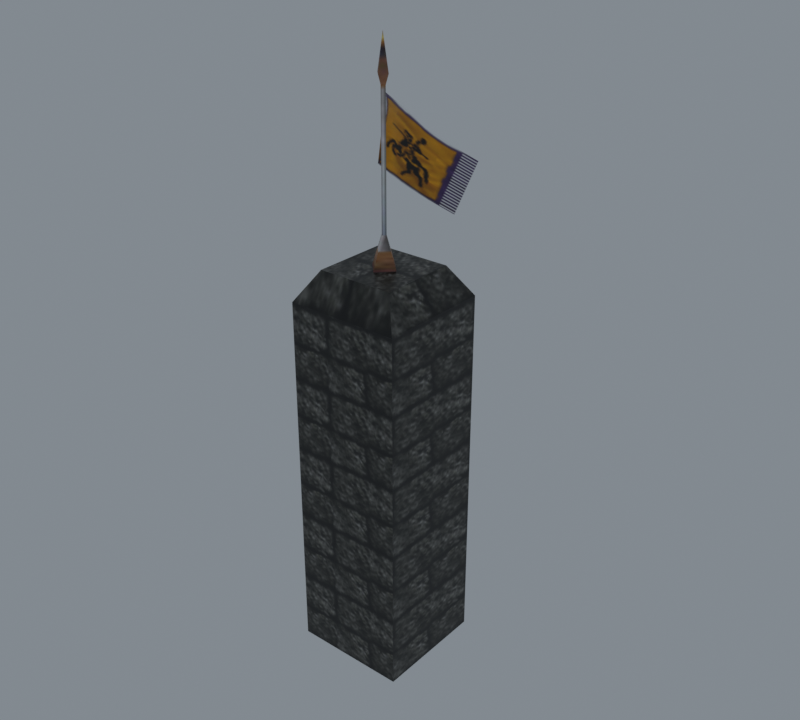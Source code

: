# Source: import.blend  (saved by Blender 5.2.45; exported with 4.5.12 LTS)
import bpy
from mathutils import Matrix  # noqa: F401  (used for matrix-valued properties, if any)

bpy.ops.wm.read_factory_settings(use_empty=True)
scene = bpy.context.scene
scene.name = 'Beer01'

# ---- collections
col_collection = bpy.data.collections.new('Collection'); scene.collection.children.link(col_collection)

# ---- images (referenced by path relative to the original .blend; pixels are not part of the script)
import os
ASSET_DIR = os.environ.get("B2B_ASSET_DIR", "")  # directory of the original .blend (textures are referenced by path, not embedded)
HERE = os.path.dirname(os.path.abspath(__file__))  # packed textures are extracted next to this script under _unpacked/

def load_image(name, relpath, width, height, colorspace="sRGB"):
    """Load a texture the original file referenced (path relative to the .blend, or extracted next to this script)."""
    p = next((c for c in (os.path.join(HERE, relpath), os.path.join(ASSET_DIR, relpath)) if relpath and os.path.exists(c)), "")
    if p:
        img = bpy.data.images.load(p, check_existing=True)
        img.name = name
    else:  # same state as the original file: an image datablock whose file is absent (Cycles renders it pink)
        img = bpy.data.images.new(name, width, height)
        img.source = "FILE"
        img.filepath = "//" + (relpath or name)
    img.colorspace_settings.name = colorspace
    return img
img_badge_01_jpg = load_image('badge_01.jpg', '_unpacked/badge_01.ac0afba7.jpg', 8, 64, 'sRGB')
img_badge_03_tga = load_image('badge_03.tga', '_unpacked/badge_03.9c902130.tga', 64, 64, 'sRGB')
img_tile_01_jpg = load_image('tile_01.jpg', '_unpacked/tile_01.fd89dc89.jpg', 64, 64, 'sRGB')

# ---- materials (node trees are filled in below, after node groups)
mat_badge_01_jpg = bpy.data.materials.new('badge_01.jpg')
mat_badge_01_jpg.diffuse_color = (0.9477, 0.5207, 0.817, 1.0)
mat_badge_03_tga = bpy.data.materials.new('badge_03.tga')
mat_badge_03_tga.diffuse_color = (0.9809, 0.7294, 0.4528, 1.0)
mat_tile_01_jpg = bpy.data.materials.new('tile_01.jpg')
mat_tile_01_jpg.diffuse_color = (0.9795, 0.9649, 0.7723, 1.0)

# ---- material node trees
mat_badge_01_jpg.use_nodes = True; mat_badge_01_jpg.node_tree.nodes.clear()
_N = mat_badge_01_jpg.node_tree.nodes; _L = mat_badge_01_jpg.node_tree.links
n0 = _N.new('ShaderNodeBsdfPrincipled'); n0.name = 'Principled BSDF'; n0.location = (-200, 100)
n0.inputs[10].default_value = 0.005
n1 = _N.new('ShaderNodeOutputMaterial'); n1.name = 'Material Output'; n1.location = (200, 100)
n2 = _N.new('ShaderNodeTexImage'); n2.name = 'Image Texture'; n2.location = (-600, 100)
n2.image = img_badge_01_jpg
_L.new(n0.outputs[0], n1.inputs[0])
_L.new(n2.outputs[0], n0.inputs[0])
n1.is_active_output = True
mat_badge_03_tga.use_nodes = True; mat_badge_03_tga.node_tree.nodes.clear()
_N = mat_badge_03_tga.node_tree.nodes; _L = mat_badge_03_tga.node_tree.links
n0 = _N.new('ShaderNodeBsdfPrincipled'); n0.name = 'Principled BSDF'; n0.location = (-200, 100)
n0.inputs[10].default_value = 0.005
n1 = _N.new('ShaderNodeOutputMaterial'); n1.name = 'Material Output'; n1.location = (200, 100)
n2 = _N.new('ShaderNodeTexImage'); n2.name = 'Image Texture'; n2.location = (-600, 100)
n2.image = img_badge_03_tga
_L.new(n0.outputs[0], n1.inputs[0])
_L.new(n2.outputs[0], n0.inputs[0])
_L.new(n2.outputs[1], n0.inputs[4])
n1.is_active_output = True
mat_tile_01_jpg.use_nodes = True; mat_tile_01_jpg.node_tree.nodes.clear()
_N = mat_tile_01_jpg.node_tree.nodes; _L = mat_tile_01_jpg.node_tree.links
n0 = _N.new('ShaderNodeBsdfPrincipled'); n0.name = 'Principled BSDF'; n0.location = (-200, 100)
n0.inputs[10].default_value = 0.005
n1 = _N.new('ShaderNodeOutputMaterial'); n1.name = 'Material Output'; n1.location = (200, 100)
n2 = _N.new('ShaderNodeTexImage'); n2.name = 'Image Texture'; n2.location = (-600, 100)
n2.image = img_tile_01_jpg
_L.new(n0.outputs[0], n1.inputs[0])
_L.new(n2.outputs[0], n0.inputs[0])
n1.is_active_output = True

# ---- world
world_world = bpy.data.worlds.new('World'); scene.world = world_world
world_world.use_nodes = True; world_world.node_tree.nodes.clear()
_N = world_world.node_tree.nodes; _L = world_world.node_tree.links
n0 = _N.new('ShaderNodeOutputWorld'); n0.name = 'World Output'; n0.location = (200, 100)
n1 = _N.new('ShaderNodeBackground'); n1.name = 'Background'; n1.location = (-200, 100)
n1.inputs[0].default_value = (0.32, 0.36, 0.4, 1.0)
n1.inputs[1].default_value = 0.7
_L.new(n1.outputs[0], n0.inputs[0])
n0.is_active_output = True
world_world.color = (0.05088, 0.05088, 0.05088)
world_world.sun_shadow_jitter_overblur = 0.0

# ---- meshes
me_stonewall06 = bpy.data.meshes.new('StoneWall06')
me_stonewall06.from_pydata([(0.0257, 2.902, 298.5), (-2.394, 0.3905, 298.5), (-2.394, 0.3905, 411.1), (0.0257, 2.902, 411.1), (0.0104, -2.15, 298.5), (0.0104, -2.15, 411.1), (2.43, 0.3612, 298.5), (2.43, 0.3611, 411.1), (13.24, 0.2956, 268.7), (0.06, 14.22, 268.7), (-0.0238, -13.47, 268.7), (-13.2, 0.4561, 268.7), (-5.313, 0.4082, 419.4), (0.0349, 5.958, 419.4), (0.0012, -5.207, 419.4), (5.35, 0.3434, 419.4), (0.018, 0.3758, 448.8), (-5.659, 0.5416, 352.3), (-5.658, 30.35, 387.9), (-0.2016, 3.34, 405.1), (-0.2017, 3.34, 358.7), (-3.665, 24.06, 332.6), (-3.665, 53.85, 368.1), (7.65, 44.04, 315.9), (7.65, 73.81, 351.4), (21.36, 59.42, 303.0), (21.37, 88.94, 338.7), (-50.73, -49.66, -79.37), (-50.73, 50.81, -79.37), (49.75, 50.81, -79.37), (49.75, -49.66, -79.37), (-34.43, -33.37, 271.5), (33.45, -33.37, 271.5), (33.45, 34.52, 271.5), (-34.43, 34.52, 271.5), (49.75, -49.66, 245.5), (-50.73, -49.66, 245.5), (49.75, 50.81, 245.5), (-50.73, 50.81, 245.5)], [], [(0, 1, 2), (2, 3, 0), (1, 4, 5), (5, 2, 1), (4, 6, 7), (7, 5, 4), (6, 0, 3), (3, 7, 6), (0, 6, 8), (8, 9, 0), (6, 4, 10), (10, 8, 6), (4, 1, 11), (11, 10, 4), (1, 0, 9), (9, 11, 1), (3, 2, 12), (12, 13, 3), (2, 5, 14), (14, 12, 2), (5, 7, 15), (15, 14, 5), (7, 3, 13), (13, 15, 7), (13, 12, 16), (12, 14, 16), (14, 15, 16), (15, 13, 16), (17, 18, 19), (19, 20, 17), (21, 22, 18), (18, 17, 21), (23, 24, 22), (22, 21, 23), (24, 23, 25), (26, 24, 25), (27, 28, 29), (29, 30, 27), (31, 32, 33), (33, 34, 31), (27, 30, 35), (35, 36, 27), (30, 29, 37), (37, 35, 30), (29, 28, 38), (38, 37, 29), (28, 27, 36), (36, 38, 28), (36, 35, 32), (32, 31, 36), (35, 37, 33), (33, 32, 35), (37, 38, 34), (34, 33, 37), (38, 36, 31), (31, 34, 38)])
me_stonewall06.polygons.foreach_set('use_smooth', [True] * 56)
me_stonewall06.polygons.foreach_set('material_index', [0, 0, 0, 0, 0, 0, 0, 0, 0, 0, 0, 0, 0, 0, 0, 0, 0, 0, 0, 0, 0, 0, 0, 0, 0, 0, 0, 0, 1, 1, 1, 1, 1, 1, 1, 1, 2, 2, 2, 2, 2, 2, 2, 2, 2, 2, 2, 2, 2, 2, 2, 2, 2, 2, 2, 2])
_k = set([(0, 1), (0, 3), (0, 6), (0, 9), (1, 2), (1, 4), (1, 11), (2, 3), (2, 5), (2, 12), (3, 7), (3, 13), (4, 5), (4, 6), (4, 10), (5, 7), (5, 14), (6, 7), (6, 8), (7, 15), (12, 13), (12, 14), (12, 16), (13, 15), (13, 16), (14, 15), (14, 16), (15, 16), (24, 25), (27, 28), (27, 30), (27, 36), (28, 29), (28, 38), (29, 30), (29, 37), (30, 35), (31, 32), (31, 34), (31, 36), (32, 33), (32, 35), (33, 34), (33, 37), (34, 38), (35, 36), (35, 37), (36, 38), (37, 38)])
me_stonewall06.attributes.new('sharp_edge', 'BOOLEAN', 'EDGE').data.foreach_set('value', [ (min(e.vertices), max(e.vertices)) in _k for e in me_stonewall06.edges])
_uv = me_stonewall06.uv_layers.new(name='Float2')
_uv.uv.foreach_set('vector', [0.5877, 0.2233, 0.7276, 0.2233, 0.7276, 0.7576, 0.7276, 0.7576, 0.5877, 0.7576, 0.5877, 0.2233, 0.7276, 0.2233, 0.8691, 0.2233, 0.8691, 0.7576, 0.8691, 0.7576, 0.7276, 0.7576, 0.7276, 0.2233, 0.8691, 0.2233, 0.7292, 0.2233, 0.7292, 0.7576, 0.7292, 0.7576, 0.8691, 0.7576, 0.8691, 0.2233, 0.7292, 0.2233, 0.5877, 0.2233, 0.5877, 0.7576, 0.5877, 0.7576, 0.7292, 0.7576, 0.7292, 0.2233, 0.8711, 0.6237, 0.6355, 0.6237, 0.6354, 0.9391, 0.6354, 0.9391, 0.8842, 0.9391, 0.8711, 0.6237, 0.6355, 0.6237, 0.4026, 0.6237, 0.3895, 0.9391, 0.3895, 0.9391, 0.6354, 0.9391, 0.6355, 0.6237, 0.4026, 0.6237, 0.6382, 0.6237, 0.6383, 0.9391, 0.6383, 0.9391, 0.3895, 0.9391, 0.4026, 0.6237, 0.6382, 0.6237, 0.8711, 0.6237, 0.8842, 0.9391, 0.8842, 0.9391, 0.6383, 0.9391, 0.6382, 0.6237, 0.8382, 0.8143, 0.7636, 0.8143, 0.7641, 0.8607, 0.7641, 0.8607, 0.929, 0.8607, 0.8382, 0.8143, 0.7636, 0.8143, 0.6881, 0.8143, 0.5973, 0.8607, 0.5973, 0.8607, 0.7641, 0.8607, 0.7636, 0.8143, 0.6881, 0.8143, 0.7627, 0.8143, 0.7622, 0.8607, 0.7622, 0.8607, 0.5973, 0.8607, 0.6881, 0.8143, 0.7627, 0.8143, 0.8382, 0.8143, 0.929, 0.8607, 0.929, 0.8607, 0.7622, 0.8607, 0.7627, 0.8143, 0.929, 0.8607, 0.7641, 0.8607, 0.7631, 0.9804, 0.7641, 0.8607, 0.5973, 0.8607, 0.7631, 0.9804, 0.5973, 0.8607, 0.7622, 0.8607, 0.7631, 0.9804, 0.7622, 0.8607, 0.929, 0.8607, 0.7631, 0.9804, 0.227, 0.0007, 0.227, 0.9992, 0.0005, 0.9995, 0.0005, 0.9995, 0.0005, 0.0005, 0.227, 0.0007, 0.5083, 0.0009, 0.5083, 0.9989, 0.227, 0.9992, 0.227, 0.9992, 0.227, 0.0007, 0.5083, 0.0009, 0.7651, 0.0011, 0.7651, 0.9986, 0.5083, 0.9989, 0.5083, 0.9989, 0.5083, 0.0009, 0.7651, 0.0011, 0.7651, 0.9986, 0.7651, 0.0011, 0.9995, 0.0013, 0.9968, 0.9987, 0.7651, 0.9986, 0.9995, 0.0013, -2.454, -1.991, -2.454, -1.991, -1.189, -1.991, -1.189, -1.991, -1.189, -1.991, -2.454, -1.991, 0.0071, 0.0738, 0.9996, 0.0738, 0.9996, 0.8805, 0.9996, 0.8805, 0.0071, 0.8805, 0.0071, 0.0738, -2.454, -1.991, -1.189, -1.991, -1.189, 3.019, -1.189, 3.019, -2.454, 3.019, -2.454, -1.991, 0.0005, -1.995, 0.9995, -1.995, 0.9995, 3.027, 0.9995, 3.027, 0.0005, 3.027, 0.0005, -1.995, -1.189, -1.991, -2.454, -1.991, -2.454, 3.019, -2.454, 3.019, -1.189, 3.019, -1.189, -1.991, 0.9995, -1.995, 0.0005, -1.995, 0.0005, 3.027, 0.0005, 3.027, 0.9995, 3.027, 0.9995, -1.995, 0.0005, 0.0174, 0.9995, 0.0174, 0.8375, 0.1794, 0.8375, 0.1794, 0.1625, 0.1794, 0.0005, 0.0174, 0.0005, 3.027, 0.9995, 3.027, 0.8375, 3.428, 0.8375, 3.428, 0.1625, 3.428, 0.0005, 3.027, 0.9995, 0.0187, 0.0005, 0.0187, 0.1625, 0.1807, 0.1625, 0.1807, 0.8375, 0.1807, 0.9995, 0.0187, 0.9995, 3.027, 0.0005, 3.027, 0.1625, 3.428, 0.1625, 3.428, 0.8375, 3.428, 0.9995, 3.027])
me_stonewall06.materials.append(mat_badge_01_jpg)
me_stonewall06.materials.append(mat_badge_03_tga)
me_stonewall06.materials.append(mat_tile_01_jpg)
me_stonewall06.update()
me_stonewall06.normals_split_custom_set([tuple(v) for v in zip(*[iter([-0.7201, 0.6939, 0.0, -0.7201, 0.6939, 0.0, -0.7201, 0.6939, 0.0, -0.7201, 0.6939, 0.0, -0.7201, 0.6939, 0.0, -0.7201, 0.6939, 0.0, -0.7262, -0.6874, 0.0, -0.7262, -0.6874, 0.0, -0.7263, -0.6874, 0.0, -0.7263, -0.6874, 0.0, -0.7263, -0.6874, 0.0, -0.7262, -0.6874, 0.0, 0.7201, -0.6939, -6.04e-07, 0.7201, -0.6939, -6.161e-07, 0.7201, -0.6939, -1.215e-08, 0.7201, -0.6939, -1.215e-08, 0.7201, -0.6939, 0.0, 0.7201, -0.6939, -6.04e-07, 0.7263, 0.6874, 1.21e-08, 0.7263, 0.6874, 0.0, 0.7263, 0.6874, 5.997e-07, 0.7263, 0.6874, 5.997e-07, 0.7263, 0.6874, 6.118e-07, 0.7263, 0.6874, 1.21e-08, 0.7026, 0.6651, 0.2529, 0.7026, 0.6651, 0.2529, 0.7026, 0.6651, 0.2529, 0.7026, 0.6651, 0.2529, 0.7026, 0.6651, 0.2529, 0.7026, 0.6651, 0.2529, 0.6965, -0.6712, 0.2536, 0.6965, -0.6712, 0.2536, 0.6965, -0.6712, 0.2536, 0.6965, -0.6712, 0.2536, 0.6965, -0.6712, 0.2536, 0.6965, -0.6712, 0.2536, -0.7026, -0.6651, 0.2529, -0.7026, -0.6651, 0.2529, -0.7026, -0.6651, 0.2529, -0.7026, -0.6651, 0.2529, -0.7026, -0.6651, 0.2529, -0.7026, -0.6651, 0.2529, -0.6965, 0.6712, 0.2536, -0.6965, 0.6712, 0.2536, -0.6965, 0.6712, 0.2536, -0.6965, 0.6712, 0.2536, -0.6965, 0.6712, 0.2536, -0.6965, 0.6712, 0.2536, -0.698, 0.6727, -0.2456, -0.698, 0.6727, -0.2456, -0.698, 0.6727, -0.2456, -0.698, 0.6727, -0.2456, -0.698, 0.6727, -0.2456, -0.698, 0.6727, -0.2456, -0.7041, -0.6665, -0.2449, -0.7041, -0.6665, -0.2449, -0.7041, -0.6665, -0.2449, -0.7041, -0.6665, -0.2449, -0.7042, -0.6665, -0.2449, -0.7041, -0.6665, -0.2449, 0.698, -0.6727, -0.2456, 0.698, -0.6727, -0.2456, 0.698, -0.6726, -0.2456, 0.698, -0.6726, -0.2456, 0.698, -0.6726, -0.2456, 0.698, -0.6727, -0.2456, 0.7042, 0.6665, -0.2449, 0.7042, 0.6665, -0.2448, 0.7041, 0.6665, -0.2449, 0.7041, 0.6665, -0.2449, 0.7041, 0.6665, -0.2449, 0.7042, 0.6665, -0.2449, -0.7139, 0.688, 0.1304, -0.7139, 0.688, 0.1304, -0.7139, 0.688, 0.1304, -0.7201, -0.6816, 0.13, -0.7201, -0.6816, 0.13, -0.7201, -0.6816, 0.13, 0.7139, -0.688, 0.1304, 0.7139, -0.688, 0.1304, 0.7139, -0.688, 0.1304, 0.7201, 0.6816, 0.13, 0.7201, 0.6816, 0.13, 0.7201, 0.6816, 0.13, 0.8435, 0.5358, -0.03709, 0.9999, 0.0102, -0.008596, 0.4586, 0.8836, -0.09439, 0.4586, 0.8836, -0.09439, -0.4563, 0.8898, 2.896e-06, 0.8435, 0.5358, -0.03709, 0.984, -0.1366, 0.1146, 0.9568, -0.2228, 0.187, 0.9999, 0.0102, -0.008596, 0.9999, 0.0102, -0.008596, 0.8435, 0.5358, -0.03709, 0.984, -0.1366, 0.1146, 0.8904, -0.3487, 0.2926, 0.8755, -0.3701, 0.3106, 0.9568, -0.2228, 0.187, 0.9568, -0.2228, 0.187, 0.984, -0.1366, 0.1146, 0.8904, -0.3487, 0.2926, 0.8755, -0.3701, 0.3106, 0.8904, -0.3487, 0.2926, 0.8259, -0.4319, 0.3624, 0.8213, -0.4398, 0.3635, 0.8213, -0.4398, 0.3635, 0.8213, -0.4398, 0.3635, 0.0, 0.0, -1.0, 0.0, 0.0, -1.0, 0.0, 0.0, -1.0, 0.0, 0.0, -1.0, 0.0, 0.0, -1.0, 0.0, 0.0, -1.0, 0.0, 0.0, 1.0, 0.0, 0.0, 1.0, 0.0, 0.0, 1.0, 0.0, 0.0, 1.0, 0.0, 0.0, 1.0, 0.0, 0.0, 1.0, 0.0, -1.0, 0.0, 0.0, -1.0, 0.0, 0.0, -1.0, 0.0, 0.0, -1.0, 0.0, 0.0, -1.0, 0.0, 0.0, -1.0, 0.0, 1.0, 0.0, 0.0, 1.0, 0.0, 0.0, 1.0, 0.0, 0.0, 1.0, 0.0, 0.0, 1.0, 0.0, 0.0, 1.0, 0.0, 0.0, 0.0, 1.0, 0.0, 0.0, 1.0, 0.0, 0.0, 1.0, 0.0, 0.0, 1.0, 0.0, 0.0, 1.0, 0.0, 0.0, 1.0, 0.0, -1.0, 0.0, 0.0, -1.0, 0.0, 0.0, -1.0, 0.0, 0.0, -1.0, 0.0, 0.0, -1.0, 0.0, 0.0, -1.0, 0.0, 0.0, -2.783e-06, -0.8797, 0.4755, 9.816e-07, -0.8797, 0.4755, 2.102e-07, -0.8797, 0.4755, 2.102e-07, -0.8797, 0.4755, -2.434e-06, -0.8797, 0.4755, -2.783e-06, -0.8797, 0.4755, 0.8797, -2.783e-06, 0.4755, 0.8797, 9.742e-07, 0.4755, 0.8797, 1.948e-07, 0.4755, 0.8797, 1.948e-07, 0.4755, 0.8797, -2.431e-06, 0.4755, 0.8797, -2.783e-06, 0.4755, 2.783e-06, 0.8797, 0.4755, -9.816e-07, 0.8797, 0.4755, -2.102e-07, 0.8797, 0.4755, -2.102e-07, 0.8797, 0.4755, 2.436e-06, 0.8797, 0.4755, 2.783e-06, 0.8797, 0.4755, -0.8797, 2.783e-06, 0.4755, -0.8797, -9.779e-07, 0.4755, -0.8797, -1.948e-07, 0.4755, -0.8797, -1.948e-07, 0.4755, -0.8797, 2.433e-06, 0.4755, -0.8797, 2.783e-06, 0.4755])] * 3)])
arm_stonewall06_skeleton = bpy.data.armatures.new('StoneWall06_skeleton')  # bones are not reproduced

# ---- objects
ob_stonewall06_skeleton = bpy.data.objects.new('StoneWall06_skeleton', arm_stonewall06_skeleton)
ob_stonewall06 = bpy.data.objects.new('StoneWall06', me_stonewall06)

# ---- transforms, parenting, visibility, modifiers, constraints
ob_stonewall06_skeleton.location = (0.0, 0.0, 0.0)
ob_stonewall06_skeleton.show_in_front = True
ob_stonewall06.parent = ob_stonewall06_skeleton
ob_stonewall06.location = (0.0, 0.0, 0.0)
_vg = ob_stonewall06.vertex_groups.new(name='bonee01')
_vg.add([0, 1, 2, 3, 4, 5, 6, 7, 8, 9, 10, 11, 12, 13, 14, 15, 16, 19, 20], 1.0, 'REPLACE')
_vg = ob_stonewall06.vertex_groups.new(name='bonee02')
_vg.add([17, 18], 1.0, 'REPLACE')
_vg = ob_stonewall06.vertex_groups.new(name='bonee03')
_vg.add([21, 22], 1.0, 'REPLACE')
_vg = ob_stonewall06.vertex_groups.new(name='bonee04')
_vg.add([23, 24], 1.0, 'REPLACE')
_vg = ob_stonewall06.vertex_groups.new(name='bonee05')
_vg.add([25, 26], 1.0, 'REPLACE')
_vg = ob_stonewall06.vertex_groups.new(name='bonee06')
_vg = ob_stonewall06.vertex_groups.new(name='Box24')
_vg = ob_stonewall06.vertex_groups.new(name='Object04')
_vg = ob_stonewall06.vertex_groups.new(name='Object05')
_vg.add([27, 28, 29, 30, 31, 32, 33, 34, 35, 36, 37, 38], 1.0, 'REPLACE')
_m = ob_stonewall06.modifiers.new('Armature', 'ARMATURE')
_m.object = ob_stonewall06_skeleton

# ---- collection membership
scene.collection.objects.link(ob_stonewall06_skeleton)
scene.collection.objects.link(ob_stonewall06)

# ---- scene / render settings (as saved in the file)
scene.frame_start = 0; scene.frame_end = 24; scene.frame_set(0)
scene.render.engine = 'CYCLES'
scene.render.resolution_x = 400
scene.render.resolution_y = 360
scene.render.film_transparent = True
scene.render.bake_bias = 0.0
scene.render.bake_samples = 0
scene.render.compositor_device = 'GPU'
scene.cycles.samples = 8
scene.eevee.use_volume_custom_range = False
scene.eevee.fast_gi_thickness_near = 0.1
scene.eevee.fast_gi_thickness_far = 0.0
scene.eevee.ray_tracing_options.screen_trace_thickness = 0.1
scene.view_settings.view_transform = 'Standard'
bpy.context.view_layer.update()

# ---- added for rendering (the .blend has no active camera): camera
cam_auto = bpy.data.cameras.new('AutoCamera')
cam_auto.lens = 50.0
cam_auto.sensor_width = 36.0
cam_auto.clip_end = 9014.85
ob_auto_camera = bpy.data.objects.new('AutoCamera', cam_auto)
scene.collection.objects.link(ob_auto_camera)
ob_auto_camera.location = (513.178, -596.762, 595.627)
ob_auto_camera.rotation_euler = (1.09748, -7.21219e-08, 0.694738)
scene.camera = ob_auto_camera
bpy.context.view_layer.update()
